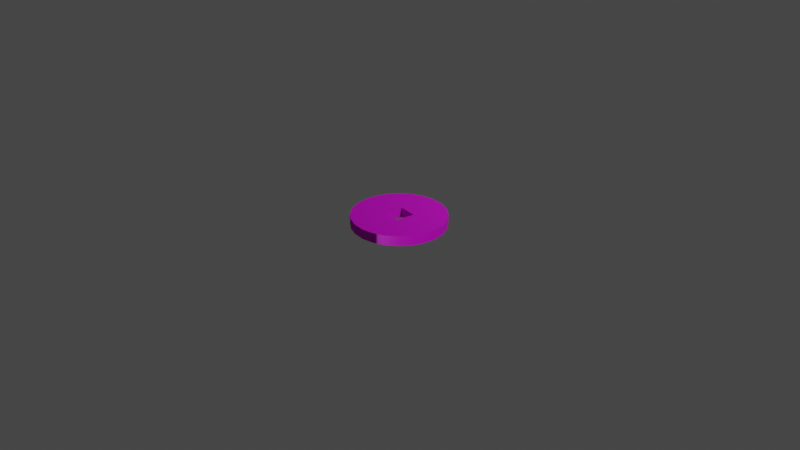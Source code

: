 # Source: 19_.blend  (saved by Blender 3.0.42; exported with 4.5.12 LTS)
import bpy
from mathutils import Matrix  # noqa: F401  (used for matrix-valued properties, if any)

bpy.ops.wm.read_factory_settings(use_empty=True)
scene = bpy.context.scene
scene.name = 'Scene'

# ---- collections
col_collection = bpy.data.collections.new('Collection'); scene.collection.children.link(col_collection)

# ---- images (referenced by path relative to the original .blend; pixels are not part of the script)
import os
ASSET_DIR = os.environ.get("B2B_ASSET_DIR", "")  # directory of the original .blend (textures are referenced by path, not embedded)
HERE = os.path.dirname(os.path.abspath(__file__))  # packed textures are extracted next to this script under _unpacked/

def load_image(name, relpath, width, height, colorspace="sRGB"):
    """Load a texture the original file referenced (path relative to the .blend, or extracted next to this script)."""
    p = next((c for c in (os.path.join(HERE, relpath), os.path.join(ASSET_DIR, relpath)) if relpath and os.path.exists(c)), "")
    if p:
        img = bpy.data.images.load(p, check_existing=True)
        img.name = name
    else:  # same state as the original file: an image datablock whose file is absent (Cycles renders it pink)
        img = bpy.data.images.new(name, width, height)
        img.source = "FILE"
        img.filepath = "//" + (relpath or name)
    img.colorspace_settings.name = colorspace
    return img
img_coin_albedotransparency_jpg = load_image('coin_AlbedoTransparency.jpg', 'coin_AlbedoTransparency.jpg', 1024, 1024, 'sRGB')
img_coin_metallicsmoothness_jpg = load_image('coin_MetallicSmoothness.jpg', 'coin_MetallicSmoothness.jpg', 1024, 1024, 'sRGB')
img_coin_normal_jpg = load_image('coin_Normal.jpg', 'coin_Normal.jpg', 1024, 1024, 'sRGB')

# ---- materials (node trees are filled in below, after node groups)
mat_coin = bpy.data.materials.new('coin')
mat_coin.use_transparent_shadow = False

# ---- material node trees
mat_coin.use_nodes = True; mat_coin.node_tree.nodes.clear()
_N = mat_coin.node_tree.nodes; _L = mat_coin.node_tree.links
n0 = _N.new('ShaderNodeBsdfPrincipled'); n0.name = 'Principled BSDF'; n0.location = (10, 300)
n0.distribution = 'GGX'
n0.subsurface_method = 'RANDOM_WALK_SKIN'
n0.inputs[3].default_value = 1.45
n0.inputs[27].default_value = (0.0, 0.0, 0.0, 1.0)
n0.inputs[28].default_value = 1.0
n1 = _N.new('ShaderNodeOutputMaterial'); n1.name = 'Material Output'; n1.location = (300, 300)
n2 = _N.new('ShaderNodeTexImage'); n2.name = '图像纹理'; n2.location = (-449, 279)
n2.image = img_coin_albedotransparency_jpg
n3 = _N.new('ShaderNodeTexImage'); n3.name = '图像纹理.001'; n3.location = (-488, 32)
n3.image = img_coin_metallicsmoothness_jpg
n4 = _N.new('ShaderNodeTexImage'); n4.name = '图像纹理.002'; n4.location = (-576, -279)
n4.image = img_coin_normal_jpg
n5 = _N.new('ShaderNodeNormalMap'); n5.name = '法线贴图'; n5.location = (-274, -302)
_L.new(n0.outputs[0], n1.inputs[0])
_L.new(n2.outputs[0], n0.inputs[0])
_L.new(n3.outputs[0], n0.inputs[1])
_L.new(n4.outputs[0], n5.inputs[1])
_L.new(n5.outputs[0], n0.inputs[5])
n1.is_active_output = True

# ---- world
world_world = bpy.data.worlds.new('World'); scene.world = world_world
world_world.use_nodes = True; world_world.node_tree.nodes.clear()
_N = world_world.node_tree.nodes; _L = world_world.node_tree.links
n0 = _N.new('ShaderNodeOutputWorld'); n0.name = 'World Output'; n0.location = (300, 300)
n1 = _N.new('ShaderNodeBackground'); n1.name = 'Background'; n1.location = (10, 300)
n1.inputs[0].default_value = (0.05088, 0.05088, 0.05088, 1.0)
_L.new(n1.outputs[0], n0.inputs[0])
n0.is_active_output = True
world_world.color = (0.05088, 0.05088, 0.05088)
world_world.use_sun_shadow = False
world_world.sun_shadow_jitter_overblur = 0.0

# ---- cameras
cam_camera = bpy.data.cameras.new('Camera')
cam_camera.clip_end = 100.0
cam_camera.ortho_scale = 7.314

# ---- lights
light_light = bpy.data.lights.new('Light', 'POINT')
light_light.transmission_factor = 0.0
light_light.energy = 1000.0
light_light.shadow_soft_size = 0.1
light_light.shadow_maximum_resolution = 0.006
light_light.use_absolute_resolution = True

# ---- meshes
me_coin = bpy.data.meshes.new('coin')
me_coin.from_pydata([(0.0, 0.002638, -0.025), (-0.006471, 0.002638, -0.02415), (0.006471, 0.002638, -0.02415), (0.02415, -0.002638, -0.006471), (0.02165, -0.002638, -0.0125), (0.02415, 0.002638, -0.006471), (0.02165, 0.002638, -0.0125), (0.0125, -0.002638, 0.02165), (0.01768, -0.002638, 0.01768), (0.0125, 0.002638, 0.02165), (0.01768, 0.002638, 0.01768), (0.0, -0.002638, -0.025), (-0.006471, -0.002638, -0.02415), (0.01768, -0.002638, -0.01768), (0.0125, -0.002638, -0.02165), (0.01768, 0.002638, -0.01768), (0.0125, 0.002638, -0.02165), (0.006471, -0.002638, -0.02415), (0.006471, -0.002638, 0.02415), (0.006471, 0.002638, 0.02415), (-0.02165, -0.002638, 0.0125), (-0.01768, -0.002638, 0.01768), (-0.02165, 0.002638, 0.0125), (-0.01768, 0.002638, 0.01768), (-0.02415, -0.002638, -0.006471), (-0.025, -0.002638, 0.0), (-0.02415, 0.002638, -0.006471), (-0.025, 0.002638, 0.0), (-0.0125, -0.002638, -0.02165), (-0.01768, -0.002638, -0.01768), (-0.0125, 0.002638, -0.02165), (-0.01768, 0.002638, -0.01768), (-0.006471, -0.002638, 0.02415), (0.0, -0.002638, 0.025), (-0.006471, 0.002638, 0.02415), (0.0, 0.002638, 0.025), (0.02415, -0.002638, 0.006471), (0.025, -0.002638, 0.0), (0.02415, 0.002638, 0.006471), (0.025, 0.002638, 0.0), (-0.0125, -0.002638, 0.02165), (-0.0125, 0.002638, 0.02165), (-0.02415, -0.002638, 0.006471), (-0.02415, 0.002638, 0.006471), (-0.02165, -0.002638, -0.0125), (-0.02165, 0.002638, -0.0125), (0.02165, -0.002638, 0.0125), (0.02165, 0.002638, 0.0125), (-0.006065, -0.002638, 0.004196), (-0.004714, -0.002638, -0.006065), (-0.006065, 0.002638, 0.004196), (-0.004714, 0.002638, -0.006065), (0.004196, -0.002638, 0.005547), (0.004196, 0.002638, 0.005547), (0.005547, 0.002638, -0.004714), (0.005547, -0.002638, -0.004714)], [], [(0, 1, 2), (3, 4, 5), (6, 5, 4), (7, 8, 9), (10, 9, 8), (11, 12, 0), (1, 0, 12), (13, 14, 15), (16, 15, 14), (4, 13, 6), (15, 6, 13), (14, 17, 16), (2, 16, 17), (18, 7, 19), (9, 19, 7), (20, 21, 22), (23, 22, 21), (24, 25, 26), (27, 26, 25), (28, 29, 30), (31, 30, 29), (12, 28, 1), (30, 1, 28), (32, 33, 34), (35, 34, 33), (36, 37, 38), (39, 38, 37), (33, 18, 35), (19, 35, 18), (21, 40, 23), (41, 23, 40), (25, 42, 27), (43, 27, 42), (37, 3, 39), (5, 39, 3), (29, 44, 31), (45, 31, 44), (8, 46, 10), (47, 10, 46), (40, 32, 41), (34, 41, 32), (42, 20, 43), (22, 43, 20), (44, 24, 45), (26, 45, 24), (46, 36, 47), (38, 47, 36), (17, 11, 2), (0, 2, 11), (48, 49, 50), (51, 50, 49), (52, 48, 53), (50, 53, 48), (50, 22, 23), (43, 22, 50), (43, 50, 51), (50, 23, 41), (53, 50, 41), (53, 41, 34), (53, 34, 35), (53, 35, 19), (53, 19, 9), (53, 9, 10), (53, 10, 47), (54, 53, 47), (27, 43, 51), (26, 27, 51), (45, 26, 51), (31, 45, 51), (30, 31, 51), (1, 30, 51), (2, 1, 51), (2, 51, 54), (16, 2, 54), (15, 16, 54), (15, 54, 47), (6, 15, 47), (6, 47, 38), (5, 6, 38), (38, 39, 5), (55, 52, 54), (53, 54, 52), (8, 7, 52), (52, 7, 18), (48, 52, 18), (46, 8, 52), (46, 52, 55), (36, 46, 55), (37, 36, 55), (3, 37, 55), (4, 3, 55), (13, 4, 55), (14, 13, 55), (14, 55, 49), (17, 14, 49), (11, 17, 49), (12, 11, 49), (28, 12, 49), (29, 28, 49), (44, 29, 49), (44, 49, 48), (24, 44, 48), (25, 24, 48), (42, 25, 48), (20, 42, 48), (20, 48, 18), (20, 18, 33), (20, 33, 32), (20, 32, 40), (40, 21, 20), (49, 55, 51), (54, 51, 55)])
me_coin.polygons.foreach_set('use_smooth', [True] * 112)
_k = set([(0, 1), (0, 2), (1, 30), (2, 16), (3, 4), (3, 37), (4, 13), (5, 6), (5, 39), (6, 15), (7, 8), (7, 18), (8, 46), (9, 10), (9, 19), (10, 47), (11, 12), (11, 17), (12, 28), (13, 14), (14, 17), (15, 16), (18, 33), (19, 35), (20, 21), (20, 42), (21, 40), (22, 23), (22, 43), (23, 41), (24, 25), (24, 44), (25, 42), (26, 27), (26, 45), (27, 43), (28, 29), (29, 44), (30, 31), (31, 45), (32, 33), (32, 40), (34, 35), (34, 41), (36, 37), (36, 46), (38, 39), (38, 47), (48, 49), (48, 50), (48, 52), (49, 51), (49, 55), (50, 51), (50, 53), (51, 54), (52, 53), (52, 55), (53, 54), (54, 55)])
me_coin.attributes.new('sharp_edge', 'BOOLEAN', 'EDGE').data.foreach_set('value', [ (min(e.vertices), max(e.vertices)) in _k for e in me_coin.edges])
_uv = me_coin.uv_layers.new(name='UVMap')
_uv.uv.foreach_set('vector', [0.5328, 0.9889, 0.4654, 0.9708, 0.6026, 0.9889, 0.9156, 0.4981, 0.9191, 0.4284, 0.9719, 0.5009, 0.9754, 0.4312, 0.9719, 0.5009, 0.9191, 0.4284, 0.898, 0.8466, 0.9015, 0.7769, 0.9543, 0.8494, 0.9578, 0.7797, 0.9543, 0.8494, 0.9015, 0.7769, 0.8294, 0.9881, 0.8318, 0.9183, 0.8858, 0.99, 0.8882, 0.9202, 0.8858, 0.99, 0.8318, 0.9183, 0.9226, 0.3587, 0.9261, 0.289, 0.9789, 0.3615, 0.9825, 0.2918, 0.9789, 0.3615, 0.9261, 0.289, 0.9191, 0.4284, 0.9226, 0.3587, 0.9754, 0.4312, 0.9789, 0.3615, 0.9754, 0.4312, 0.9226, 0.3587, 0.9261, 0.289, 0.9296, 0.2193, 0.9825, 0.2918, 0.986, 0.2221, 0.9825, 0.2918, 0.9296, 0.2193, 0.8945, 0.9163, 0.898, 0.8466, 0.9508, 0.9191, 0.9543, 0.8494, 0.9508, 0.9191, 0.898, 0.8466, 0.8482, 0.43, 0.8506, 0.3602, 0.9046, 0.4319, 0.907, 0.3622, 0.9046, 0.4319, 0.8506, 0.3602, 0.8412, 0.6392, 0.8435, 0.5695, 0.8976, 0.6411, 0.8999, 0.5714, 0.8976, 0.6411, 0.8435, 0.5695, 0.8341, 0.8485, 0.8365, 0.7788, 0.8905, 0.8504, 0.8929, 0.7807, 0.8905, 0.8504, 0.8365, 0.7788, 0.8318, 0.9183, 0.8341, 0.8485, 0.8882, 0.9202, 0.8905, 0.8504, 0.8882, 0.9202, 0.8341, 0.8485, 0.8553, 0.2208, 0.8577, 0.1511, 0.9117, 0.2227, 0.914, 0.153, 0.9117, 0.2227, 0.8577, 0.1511, 0.9085, 0.6375, 0.912, 0.5678, 0.9649, 0.6403, 0.9684, 0.5706, 0.9649, 0.6403, 0.912, 0.5678, 0.891, 0.986, 0.8945, 0.9163, 0.9473, 0.9888, 0.9508, 0.9191, 0.9473, 0.9888, 0.8945, 0.9163, 0.8506, 0.3602, 0.853, 0.2905, 0.907, 0.3622, 0.9093, 0.2924, 0.907, 0.3622, 0.853, 0.2905, 0.8435, 0.5695, 0.8459, 0.4997, 0.8999, 0.5714, 0.9023, 0.5016, 0.8999, 0.5714, 0.8459, 0.4997, 0.912, 0.5678, 0.9156, 0.4981, 0.9684, 0.5706, 0.9719, 0.5009, 0.9684, 0.5706, 0.9156, 0.4981, 0.8365, 0.7788, 0.8388, 0.709, 0.8929, 0.7807, 0.8952, 0.7109, 0.8929, 0.7807, 0.8388, 0.709, 0.9015, 0.7769, 0.905, 0.7072, 0.9578, 0.7797, 0.9613, 0.71, 0.9578, 0.7797, 0.905, 0.7072, 0.853, 0.2905, 0.8553, 0.2208, 0.9093, 0.2924, 0.9117, 0.2227, 0.9093, 0.2924, 0.8553, 0.2208, 0.8459, 0.4997, 0.8482, 0.43, 0.9023, 0.5016, 0.9046, 0.4319, 0.9023, 0.5016, 0.8482, 0.43, 0.8388, 0.709, 0.8412, 0.6392, 0.8952, 0.7109, 0.8976, 0.6411, 0.8952, 0.7109, 0.8412, 0.6392, 0.905, 0.7072, 0.9085, 0.6375, 0.9613, 0.71, 0.9649, 0.6403, 0.9613, 0.71, 0.9085, 0.6375, 0.9296, 0.2193, 0.9332, 0.1496, 0.986, 0.2221, 0.9895, 0.1524, 0.986, 0.2221, 0.9332, 0.1496, 0.1418, 0.8587, 0.03113, 0.8587, 0.1418, 0.8023, 0.03113, 0.8023, 0.1418, 0.8023, 0.03113, 0.8587, 0.1414, 0.7582, 0.03072, 0.7591, 0.1409, 0.7018, 0.03023, 0.7027, 0.1409, 0.7018, 0.03072, 0.7591, 0.5093, 0.6708, 0.3556, 0.561, 0.405, 0.5117, 0.3207, 0.6215, 0.3556, 0.561, 0.5093, 0.6708, 0.3207, 0.6215, 0.5093, 0.6708, 0.5093, 0.7815, 0.5093, 0.6708, 0.405, 0.5117, 0.4654, 0.4768, 0.6199, 0.6708, 0.5093, 0.6708, 0.4654, 0.4768, 0.6199, 0.6708, 0.4654, 0.4768, 0.5328, 0.4587, 0.6199, 0.6708, 0.5328, 0.4587, 0.6026, 0.4587, 0.6199, 0.6708, 0.6026, 0.4587, 0.67, 0.4768, 0.6199, 0.6708, 0.67, 0.4768, 0.7305, 0.5117, 0.6199, 0.6708, 0.7305, 0.5117, 0.7798, 0.561, 0.6199, 0.6708, 0.7798, 0.561, 0.8147, 0.6215, 0.6199, 0.7815, 0.6199, 0.6708, 0.8147, 0.6215, 0.3027, 0.6889, 0.3207, 0.6215, 0.5093, 0.7815, 0.3027, 0.7587, 0.3027, 0.6889, 0.5093, 0.7815, 0.3207, 0.8261, 0.3027, 0.7587, 0.5093, 0.7815, 0.3556, 0.8865, 0.3207, 0.8261, 0.5093, 0.7815, 0.405, 0.9359, 0.3556, 0.8865, 0.5093, 0.7815, 0.4654, 0.9708, 0.405, 0.9359, 0.5093, 0.7815, 0.6026, 0.9889, 0.4654, 0.9708, 0.5093, 0.7815, 0.6026, 0.9889, 0.5093, 0.7815, 0.6199, 0.7815, 0.67, 0.9708, 0.6026, 0.9889, 0.6199, 0.7815, 0.7305, 0.9359, 0.67, 0.9708, 0.6199, 0.7815, 0.7305, 0.9359, 0.6199, 0.7815, 0.8147, 0.6215, 0.7798, 0.8865, 0.7305, 0.9359, 0.8147, 0.6215, 0.7798, 0.8865, 0.8147, 0.6215, 0.8328, 0.6889, 0.8147, 0.8261, 0.7798, 0.8865, 0.8328, 0.6889, 0.8328, 0.6889, 0.8328, 0.7587, 0.8147, 0.8261, 0.1418, 0.8587, 0.03116, 0.8587, 0.1418, 0.8023, 0.03116, 0.8023, 0.1418, 0.8023, 0.03116, 0.8587, 0.1123, 0.4872, 0.06296, 0.4378, 0.2221, 0.3273, 0.2221, 0.3273, 0.06296, 0.4378, 0.02806, 0.3774, 0.2221, 0.2166, 0.2221, 0.3273, 0.02806, 0.3774, 0.1728, 0.5221, 0.1123, 0.4872, 0.2221, 0.3273, 0.1728, 0.5221, 0.2221, 0.3273, 0.3328, 0.3273, 0.2402, 0.5401, 0.1728, 0.5221, 0.3328, 0.3273, 0.31, 0.5401, 0.2402, 0.5401, 0.3328, 0.3273, 0.3774, 0.5221, 0.31, 0.5401, 0.3328, 0.3273, 0.4378, 0.4872, 0.3774, 0.5221, 0.3328, 0.3273, 0.4872, 0.4378, 0.4378, 0.4872, 0.3328, 0.3273, 0.5221, 0.3774, 0.4872, 0.4378, 0.3328, 0.3273, 0.5221, 0.3774, 0.3328, 0.3273, 0.3328, 0.2166, 0.5401, 0.31, 0.5221, 0.3774, 0.3328, 0.2166, 0.5401, 0.2402, 0.5401, 0.31, 0.3328, 0.2166, 0.5221, 0.1728, 0.5401, 0.2402, 0.3328, 0.2166, 0.4872, 0.1123, 0.5221, 0.1728, 0.3328, 0.2166, 0.4378, 0.06296, 0.4872, 0.1123, 0.3328, 0.2166, 0.3774, 0.02806, 0.4378, 0.06296, 0.3328, 0.2166, 0.3774, 0.02806, 0.3328, 0.2166, 0.2221, 0.2166, 0.31, 0.01, 0.3774, 0.02806, 0.2221, 0.2166, 0.2402, 0.01, 0.31, 0.01, 0.2221, 0.2166, 0.1728, 0.02806, 0.2402, 0.01, 0.2221, 0.2166, 0.1123, 0.06296, 0.1728, 0.02806, 0.2221, 0.2166, 0.1123, 0.06296, 0.2221, 0.2166, 0.02806, 0.3774, 0.1123, 0.06296, 0.02806, 0.3774, 0.01, 0.31, 0.1123, 0.06296, 0.01, 0.31, 0.01, 0.2402, 0.1123, 0.06296, 0.01, 0.2402, 0.02806, 0.1728, 0.02806, 0.1728, 0.06296, 0.1123, 0.1123, 0.06296, 0.1449, 0.9517, 0.03419, 0.9517, 0.1449, 0.8953, 0.03419, 0.8953, 0.1449, 0.8953, 0.03419, 0.9517])
me_coin.materials.append(mat_coin)
me_coin.use_remesh_fix_poles = True
me_coin.use_remesh_preserve_attributes = False
me_coin.update()
me_coin.normals_split_custom_set([tuple(v) for v in zip(*[iter([0.0, 1.0, 0.0, 0.0, 1.0, -2.415e-08, 0.0, 1.0, -8.533e-09, 0.9659, 0.0, -0.2588, 0.866, 0.0, -0.5, 0.9659, 0.0, -0.2588, 0.866, 0.0, -0.5, 0.9659, 0.0, -0.2588, 0.866, 0.0, -0.5, 0.5, 0.0, 0.866, 0.7071, 0.0, 0.7071, 0.5, 0.0, 0.866, 0.7071, 0.0, 0.7071, 0.5, 0.0, 0.866, 0.7071, 0.0, 0.7071, 2.827e-06, 0.0, -1.0, -0.2588, 0.0, -0.9659, -2.827e-06, 0.0, -1.0, -0.2588, 0.0, -0.9659, -2.827e-06, 0.0, -1.0, -0.2588, 0.0, -0.9659, 0.7071, 0.0, -0.7071, 0.5, 0.0, -0.866, 0.7071, 0.0, -0.7071, 0.5, 0.0, -0.866, 0.7071, 0.0, -0.7071, 0.5, 0.0, -0.866, 0.866, 0.0, -0.5, 0.7071, 0.0, -0.7071, 0.866, 0.0, -0.5, 0.7071, 0.0, -0.7071, 0.866, 0.0, -0.5, 0.7071, 0.0, -0.7071, 0.5, 0.0, -0.866, 0.2588, 0.0, -0.9659, 0.5, 0.0, -0.866, 0.2588, 0.0, -0.9659, 0.5, 0.0, -0.866, 0.2588, 0.0, -0.9659, 0.2588, 0.0, 0.9659, 0.5, 0.0, 0.866, 0.2588, 0.0, 0.9659, 0.5, 0.0, 0.866, 0.2588, 0.0, 0.9659, 0.5, 0.0, 0.866, -0.866, 0.0, 0.5, -0.7071, 0.0, 0.7071, -0.866, 0.0, 0.5, -0.7071, 0.0, 0.7071, -0.866, 0.0, 0.5, -0.7071, 0.0, 0.7071, -0.9659, 0.0, -0.2588, -1.0, 0.0, -2.842e-06, -0.9659, 0.0, -0.2588, -1.0, 0.0, 2.842e-06, -0.9659, 0.0, -0.2588, -1.0, 0.0, -2.842e-06, -0.5, 0.0, -0.866, -0.7071, 0.0, -0.7071, -0.5, 0.0, -0.866, -0.7071, 0.0, -0.7071, -0.5, 0.0, -0.866, -0.7071, 0.0, -0.7071, -0.2588, 0.0, -0.9659, -0.5, 0.0, -0.866, -0.2588, 0.0, -0.9659, -0.5, 0.0, -0.866, -0.2588, 0.0, -0.9659, -0.5, 0.0, -0.866, -0.2588, 0.0, 0.9659, -2.827e-06, 0.0, 1.0, -0.2588, 0.0, 0.9659, 2.827e-06, 0.0, 1.0, -0.2588, 0.0, 0.9659, -2.827e-06, 0.0, 1.0, 0.9659, 0.0, 0.2588, 1.0, 0.0, 2.842e-06, 0.9659, 0.0, 0.2588, 1.0, 0.0, -2.842e-06, 0.9659, 0.0, 0.2588, 1.0, 0.0, 2.842e-06, -2.827e-06, 0.0, 1.0, 0.2588, 0.0, 0.9659, 2.827e-06, 0.0, 1.0, 0.2588, 0.0, 0.9659, 2.827e-06, 0.0, 1.0, 0.2588, 0.0, 0.9659, -0.7071, 0.0, 0.7071, -0.5, 0.0, 0.866, -0.7071, 0.0, 0.7071, -0.5, 0.0, 0.866, -0.7071, 0.0, 0.7071, -0.5, 0.0, 0.866, -1.0, 0.0, -2.842e-06, -0.9659, 0.0, 0.2588, -1.0, 0.0, 2.842e-06, -0.9659, 0.0, 0.2588, -1.0, 0.0, 2.842e-06, -0.9659, 0.0, 0.2588, 1.0, 0.0, 2.842e-06, 0.9659, 0.0, -0.2588, 1.0, 0.0, -2.842e-06, 0.9659, 0.0, -0.2588, 1.0, 0.0, -2.842e-06, 0.9659, 0.0, -0.2588, -0.7071, 0.0, -0.7071, -0.866, 0.0, -0.5, -0.7071, 0.0, -0.7071, -0.866, 0.0, -0.5, -0.7071, 0.0, -0.7071, -0.866, 0.0, -0.5, 0.7071, 0.0, 0.7071, 0.866, 0.0, 0.5, 0.7071, 0.0, 0.7071, 0.866, 0.0, 0.5, 0.7071, 0.0, 0.7071, 0.866, 0.0, 0.5, -0.5, 0.0, 0.866, -0.2588, 0.0, 0.9659, -0.5, 0.0, 0.866, -0.2588, 0.0, 0.9659, -0.5, 0.0, 0.866, -0.2588, 0.0, 0.9659, -0.9659, 0.0, 0.2588, -0.866, 0.0, 0.5, -0.9659, 0.0, 0.2588, -0.866, 0.0, 0.5, -0.9659, 0.0, 0.2588, -0.866, 0.0, 0.5, -0.866, 0.0, -0.5, -0.9659, 0.0, -0.2588, -0.866, 0.0, -0.5, -0.9659, 0.0, -0.2588, -0.866, 0.0, -0.5, -0.9659, 0.0, -0.2588, 0.866, 0.0, 0.5, 0.9659, 0.0, 0.2588, 0.866, 0.0, 0.5, 0.9659, 0.0, 0.2588, 0.866, 0.0, 0.5, 0.9659, 0.0, 0.2588, 0.2588, 0.0, -0.9659, 2.827e-06, 0.0, -1.0, 0.2588, 0.0, -0.9659, -2.827e-06, 0.0, -1.0, 0.2588, 0.0, -0.9659, 2.827e-06, 0.0, -1.0, 0.9914, 0.0, 0.1305, 0.9914, 0.0, 0.1305, 0.9914, 0.0, 0.1305, 0.9914, 0.0, 0.1305, 0.9914, 0.0, 0.1305, 0.9914, 0.0, 0.1305, 0.1305, 0.0, -0.9914, 0.1305, 0.0, -0.9914, 0.1305, 0.0, -0.9914, 0.1305, 0.0, -0.9914, 0.1305, 0.0, -0.9914, 0.1305, 0.0, -0.9914, 0.0, 1.0, -1.999e-08, 0.0, 1.0, 0.0, 0.0, 1.0, 3.3e-08, 0.0, 1.0, 3.484e-08, 0.0, 1.0, 0.0, 0.0, 1.0, -1.999e-08, 0.0, 1.0, 3.484e-08, 0.0, 1.0, -1.999e-08, 0.0, 1.0, -1.761e-09, 0.0, 1.0, -1.999e-08, 0.0, 1.0, 3.3e-08, 0.0, 1.0, 2.464e-08, 0.0, 1.0, 1.749e-10, 0.0, 1.0, -1.999e-08, 0.0, 1.0, 2.464e-08, 0.0, 1.0, 1.749e-10, 0.0, 1.0, 2.464e-08, 0.0, 1.0, 1.153e-08, 0.0, 1.0, 1.749e-10, 0.0, 1.0, 1.153e-08, 0.0, 1.0, 2.881e-08, 0.0, 1.0, 1.749e-10, 0.0, 1.0, 2.881e-08, 0.0, 1.0, 3.026e-08, 0.0, 1.0, 1.749e-10, 0.0, 1.0, 3.026e-08, 0.0, 1.0, 8.311e-10, 0.0, 1.0, 1.749e-10, 0.0, 1.0, 8.311e-10, 0.0, 1.0, -1.506e-08, 0.0, 1.0, 1.749e-10, 0.0, 1.0, -1.506e-08, 0.0, 1.0, 0.0, 0.0, 1.0, 4.894e-09, 0.0, 1.0, 1.749e-10, 0.0, 1.0, 0.0, 0.0, 1.0, 4.106e-08, 0.0, 1.0, 3.484e-08, 0.0, 1.0, -1.761e-09, 0.0, 1.0, -8.049e-09, 0.0, 1.0, 4.106e-08, 0.0, 1.0, -1.761e-09, 0.0, 1.0, 5.671e-09, 0.0, 1.0, -8.049e-09, 0.0, 1.0, -1.761e-09, 0.0, 1.0, -2e-09, 0.0, 1.0, 5.671e-09, 0.0, 1.0, -1.761e-09, 0.0, 1.0, 1.451e-08, 0.0, 1.0, -2e-09, 0.0, 1.0, -1.761e-09, 0.0, 1.0, -2.415e-08, 0.0, 1.0, 1.451e-08, 0.0, 1.0, -1.761e-09, 0.0, 1.0, -8.533e-09, 0.0, 1.0, -2.415e-08, 0.0, 1.0, -1.761e-09, 0.0, 1.0, -8.533e-09, 0.0, 1.0, -1.761e-09, 0.0, 1.0, 4.894e-09, 0.0, 1.0, -6.241e-09, 0.0, 1.0, -8.533e-09, 0.0, 1.0, 4.894e-09, 0.0, 1.0, 0.0, 0.0, 1.0, -6.241e-09, 0.0, 1.0, 4.894e-09, 0.0, 1.0, 0.0, 0.0, 1.0, 4.894e-09, 0.0, 1.0, 0.0, 0.0, 1.0, 0.0, 0.0, 1.0, 0.0, 0.0, 1.0, 0.0, 0.0, 1.0, 0.0, 0.0, 1.0, 0.0, 0.0, 1.0, 0.0, 0.0, 1.0, 0.0, 0.0, 1.0, 0.0, 0.0, 1.0, 0.0, 0.0, 1.0, 0.0, 0.0, 1.0, 0.0, 0.0, 1.0, 0.0, -0.9914, 0.0, -0.1305, -0.9914, 0.0, -0.1305, -0.9914, 0.0, -0.1305, -0.9914, 0.0, -0.1305, -0.9914, 0.0, -0.1305, -0.9914, 0.0, -0.1305, 0.0, -1.0, -1.506e-08, 0.0, -1.0, 8.311e-10, 0.0, -1.0, 1.783e-09, 0.0, -1.0, 1.783e-09, 0.0, -1.0, 8.311e-10, 0.0, -1.0, 2.059e-08, 0.0, -1.0, 2.922e-09, 0.0, -1.0, 1.783e-09, 0.0, -1.0, 2.059e-08, 0.0, -1.0, 2.138e-08, 0.0, -1.0, -1.506e-08, 0.0, -1.0, 1.783e-09, 0.0, -1.0, 2.138e-08, 0.0, -1.0, 1.783e-09, 0.0, -1.0, 8.144e-09, 0.0, -1.0, -1.413e-08, 0.0, -1.0, 2.138e-08, 0.0, -1.0, 8.144e-09, 0.0, -1.0, -1.542e-08, 0.0, -1.0, -1.413e-08, 0.0, -1.0, 8.144e-09, 0.0, -1.0, 3.908e-08, 0.0, -1.0, -1.542e-08, 0.0, -1.0, 8.144e-09, 0.0, -1.0, -3.28e-08, 0.0, -1.0, 3.908e-08, 0.0, -1.0, 8.144e-09, 0.0, -1.0, 0.0, 0.0, -1.0, -3.28e-08, 0.0, -1.0, 8.144e-09, 0.0, -1.0, 3.072e-09, 0.0, -1.0, 0.0, 0.0, -1.0, 8.144e-09, 0.0, -1.0, 3.072e-09, 0.0, -1.0, 8.144e-09, 0.0, -1.0, -4.416e-09, 0.0, -1.0, -1.146e-08, 0.0, -1.0, 3.072e-09, 0.0, -1.0, -4.416e-09, 0.0, -1.0, -1.681e-08, 0.0, -1.0, -1.146e-08, 0.0, -1.0, -4.416e-09, 0.0, -1.0, -1.065e-08, 0.0, -1.0, -1.681e-08, 0.0, -1.0, -4.416e-09, 0.0, -1.0, 3.08e-09, 0.0, -1.0, -1.065e-08, 0.0, -1.0, -4.416e-09, 0.0, -1.0, -1.767e-08, 0.0, -1.0, 3.08e-09, 0.0, -1.0, -4.416e-09, 0.0, -1.0, -2.933e-08, 0.0, -1.0, -1.767e-08, 0.0, -1.0, -4.416e-09, 0.0, -1.0, -2.933e-08, 0.0, -1.0, -4.416e-09, 0.0, -1.0, 2.922e-09, 0.0, -1.0, 2.342e-08, 0.0, -1.0, -2.933e-08, 0.0, -1.0, 2.922e-09, 0.0, -1.0, 3.322e-08, 0.0, -1.0, 2.342e-08, 0.0, -1.0, 2.922e-09, 0.0, -1.0, 0.0, 0.0, -1.0, 3.322e-08, 0.0, -1.0, 2.922e-09, 0.0, -1.0, 9.247e-09, 0.0, -1.0, 0.0, 0.0, -1.0, 2.922e-09, 0.0, -1.0, 9.247e-09, 0.0, -1.0, 2.922e-09, 0.0, -1.0, 2.059e-08, 0.0, -1.0, 9.247e-09, 0.0, -1.0, 2.059e-08, 0.0, -1.0, 2.369e-08, 0.0, -1.0, 9.247e-09, 0.0, -1.0, 2.369e-08, 0.0, -1.0, -3.251e-08, 0.0, -1.0, 9.247e-09, 0.0, -1.0, -3.251e-08, 0.0, -1.0, 2.149e-07, 0.0, -1.0, 2.149e-07, 0.0, -1.0, 0.0, 0.0, -1.0, 9.247e-09, -0.1305, 0.0, 0.9914, -0.1305, 0.0, 0.9914, -0.1305, 0.0, 0.9914, -0.1305, 0.0, 0.9914, -0.1305, 0.0, 0.9914, -0.1305, 0.0, 0.9914])] * 3)])

# ---- objects
ob_light = bpy.data.objects.new('Light', light_light)
ob_camera = bpy.data.objects.new('Camera', cam_camera)
ob_coin = bpy.data.objects.new('coin', me_coin)

# ---- transforms, parenting, visibility, modifiers, constraints
ob_light.location = (4.076, 1.005, 5.904)
ob_light.rotation_euler = (0.6503, 0.05522, 1.866)
ob_light.lock_rotations_4d = False
ob_light.empty_display_type = 'ARROWS'
ob_light.color = (0.0, 0.0, 0.0, 0.0)
ob_light.lineart.crease_threshold = 0.0
ob_camera.location = (7.359, -6.926, 4.958)
ob_camera.rotation_euler = (1.109, 0.0, 0.8149)
ob_camera.lock_rotations_4d = False
ob_camera.empty_display_type = 'ARROWS'
ob_camera.color = (0.0, 0.0, 0.0, 0.0)
ob_camera.display_type = 'WIRE'
ob_camera.lineart.crease_threshold = 0.0
ob_coin.location = (0.0, 0.0, 0.0)
ob_coin.rotation_euler = (1.571, -0.0, 0.0)
ob_coin.scale = (20.0, 20.0, 20.0)

# ---- collection membership
col_collection.objects.link(ob_light)
col_collection.objects.link(ob_camera)
col_collection.objects.link(ob_coin)

# ---- scene / render settings (as saved in the file)
scene.camera = ob_camera
scene.frame_start = 1; scene.frame_end = 250; scene.frame_set(1)
scene.render.engine = 'BLENDER_EEVEE_NEXT'
scene.cycles.sampling_pattern = 'TABULATED_SOBOL'
scene.cycles.use_light_tree = False
scene.view_settings.view_transform = 'Filmic'
bpy.context.view_layer.update()
